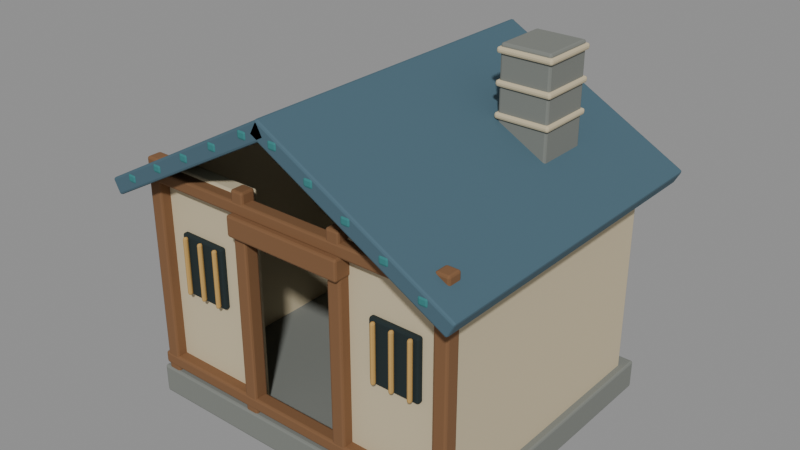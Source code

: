 # Source: village_house_sculpt.blend  (saved by Blender 5.2.44; exported with 4.5.12 LTS)
import bpy
from mathutils import Matrix  # noqa: F401  (used for matrix-valued properties, if any)

bpy.ops.wm.read_factory_settings(use_empty=True)
scene = bpy.context.scene
scene.name = 'Fort7_village_house'

# ---- materials (node trees are filled in below, after node groups)
mat_fortart2_stone_002 = bpy.data.materials.new('FortArt2_stone.002')
mat_fortart2_stone_002.diffuse_color = (0.2086, 0.2195, 0.1981, 1.0)
mat_fortart2_plaster = bpy.data.materials.new('FortArt2_plaster')
mat_fortart2_plaster.diffuse_color = (0.6172, 0.5271, 0.3515, 1.0)
mat_fortart2_wood_015 = bpy.data.materials.new('FortArt2_wood.015')
mat_fortart2_wood_015.diffuse_color = (0.2159, 0.1046, 0.04374, 1.0)
mat_fortart2_slate_002 = bpy.data.materials.new('FortArt2_slate.002')
mat_fortart2_slate_002.diffuse_color = (0.06663, 0.1329, 0.1746, 1.0)
mat_fortart2_teal_008 = bpy.data.materials.new('FortArt2_teal.008')
mat_fortart2_teal_008.diffuse_color = (0.03689, 0.2122, 0.2159, 1.0)
mat_fortart2_black_006 = bpy.data.materials.new('FortArt2_black.006')
mat_fortart2_black_006.diffuse_color = (0.009721, 0.02122, 0.02315, 1.0)
mat_fortart2_gold_014 = bpy.data.materials.new('FortArt2_gold.014')
mat_fortart2_gold_014.diffuse_color = (0.5395, 0.3278, 0.09759, 1.0)

# ---- material node trees
mat_fortart2_stone_002.use_nodes = True; mat_fortart2_stone_002.node_tree.nodes.clear()
_N = mat_fortart2_stone_002.node_tree.nodes; _L = mat_fortart2_stone_002.node_tree.links
n0 = _N.new('ShaderNodeBsdfPrincipled'); n0.name = 'Principled BSDF'; n0.location = (-200, 100)
n0.inputs[0].default_value = (0.2086, 0.2195, 0.1981, 1.0)
n0.inputs[1].default_value = 0.08
n0.inputs[2].default_value = 0.86
n0.inputs[10].default_value = 0.005
n1 = _N.new('ShaderNodeOutputMaterial'); n1.name = 'Material Output'; n1.location = (200, 100)
_L.new(n0.outputs[0], n1.inputs[0])
n1.is_active_output = True
mat_fortart2_plaster.use_nodes = True; mat_fortart2_plaster.node_tree.nodes.clear()
_N = mat_fortart2_plaster.node_tree.nodes; _L = mat_fortart2_plaster.node_tree.links
n0 = _N.new('ShaderNodeBsdfPrincipled'); n0.name = 'Principled BSDF'; n0.location = (-200, 100)
n0.inputs[0].default_value = (0.6172, 0.5271, 0.3515, 1.0)
n0.inputs[1].default_value = 0.08
n0.inputs[2].default_value = 0.86
n0.inputs[10].default_value = 0.005
n1 = _N.new('ShaderNodeOutputMaterial'); n1.name = 'Material Output'; n1.location = (200, 100)
_L.new(n0.outputs[0], n1.inputs[0])
n1.is_active_output = True
mat_fortart2_wood_015.use_nodes = True; mat_fortart2_wood_015.node_tree.nodes.clear()
_N = mat_fortart2_wood_015.node_tree.nodes; _L = mat_fortart2_wood_015.node_tree.links
n0 = _N.new('ShaderNodeBsdfPrincipled'); n0.name = 'Principled BSDF'; n0.location = (-200, 100)
n0.inputs[0].default_value = (0.2159, 0.1046, 0.04374, 1.0)
n0.inputs[1].default_value = 0.08
n0.inputs[2].default_value = 0.86
n0.inputs[10].default_value = 0.005
n1 = _N.new('ShaderNodeOutputMaterial'); n1.name = 'Material Output'; n1.location = (200, 100)
_L.new(n0.outputs[0], n1.inputs[0])
n1.is_active_output = True
mat_fortart2_slate_002.use_nodes = True; mat_fortart2_slate_002.node_tree.nodes.clear()
_N = mat_fortart2_slate_002.node_tree.nodes; _L = mat_fortart2_slate_002.node_tree.links
n0 = _N.new('ShaderNodeBsdfPrincipled'); n0.name = 'Principled BSDF'; n0.location = (-200, 100)
n0.inputs[0].default_value = (0.06663, 0.1329, 0.1746, 1.0)
n0.inputs[1].default_value = 0.08
n0.inputs[2].default_value = 0.86
n0.inputs[10].default_value = 0.005
n1 = _N.new('ShaderNodeOutputMaterial'); n1.name = 'Material Output'; n1.location = (200, 100)
_L.new(n0.outputs[0], n1.inputs[0])
n1.is_active_output = True
mat_fortart2_teal_008.use_nodes = True; mat_fortart2_teal_008.node_tree.nodes.clear()
_N = mat_fortart2_teal_008.node_tree.nodes; _L = mat_fortart2_teal_008.node_tree.links
n0 = _N.new('ShaderNodeBsdfPrincipled'); n0.name = 'Principled BSDF'; n0.location = (-200, 100)
n0.inputs[0].default_value = (0.03689, 0.2122, 0.2159, 1.0)
n0.inputs[1].default_value = 0.08
n0.inputs[2].default_value = 0.86
n0.inputs[10].default_value = 0.005
n1 = _N.new('ShaderNodeOutputMaterial'); n1.name = 'Material Output'; n1.location = (200, 100)
_L.new(n0.outputs[0], n1.inputs[0])
n1.is_active_output = True
mat_fortart2_black_006.use_nodes = True; mat_fortart2_black_006.node_tree.nodes.clear()
_N = mat_fortart2_black_006.node_tree.nodes; _L = mat_fortart2_black_006.node_tree.links
n0 = _N.new('ShaderNodeBsdfPrincipled'); n0.name = 'Principled BSDF'; n0.location = (-200, 100)
n0.inputs[0].default_value = (0.009721, 0.02122, 0.02315, 1.0)
n0.inputs[1].default_value = 0.08
n0.inputs[2].default_value = 0.86
n0.inputs[10].default_value = 0.005
n1 = _N.new('ShaderNodeOutputMaterial'); n1.name = 'Material Output'; n1.location = (200, 100)
_L.new(n0.outputs[0], n1.inputs[0])
n1.is_active_output = True
mat_fortart2_gold_014.use_nodes = True; mat_fortart2_gold_014.node_tree.nodes.clear()
_N = mat_fortart2_gold_014.node_tree.nodes; _L = mat_fortart2_gold_014.node_tree.links
n0 = _N.new('ShaderNodeBsdfPrincipled'); n0.name = 'Principled BSDF'; n0.location = (-200, 100)
n0.inputs[0].default_value = (0.5395, 0.3278, 0.09759, 1.0)
n0.inputs[1].default_value = 0.08
n0.inputs[2].default_value = 0.86
n0.inputs[10].default_value = 0.005
n1 = _N.new('ShaderNodeOutputMaterial'); n1.name = 'Material Output'; n1.location = (200, 100)
_L.new(n0.outputs[0], n1.inputs[0])
n1.is_active_output = True

# ---- meshes
me_cube_2388 = bpy.data.meshes.new('Cube.2388')
me_cube_2388.from_pydata([(-2.1, -1.8, -0.18), (-2.1, -1.8, 0.18), (-2.1, 1.8, -0.18), (-2.1, 1.8, 0.18), (2.1, -1.8, -0.18), (2.1, -1.8, 0.18), (2.1, 1.8, -0.18), (2.1, 1.8, 0.18)], [], [(0, 1, 3, 2), (2, 3, 7, 6), (6, 7, 5, 4), (4, 5, 1, 0), (2, 6, 4, 0), (7, 3, 1, 5)])
_uv = me_cube_2388.uv_layers.new(name='UVMap')
_uv.uv.foreach_set('vector', [0.375, 0.0, 0.625, 0.0, 0.625, 0.25, 0.375, 0.25, 0.375, 0.25, 0.625, 0.25, 0.625, 0.5, 0.375, 0.5, 0.375, 0.5, 0.625, 0.5, 0.625, 0.75, 0.375, 0.75, 0.375, 0.75, 0.625, 0.75, 0.625, 1.0, 0.375, 1.0, 0.125, 0.5, 0.375, 0.5, 0.375, 0.75, 0.125, 0.75, 0.625, 0.5, 0.875, 0.5, 0.875, 0.75, 0.625, 0.75])
me_cube_2388.materials.append(mat_fortart2_stone_002)
me_cube_2388.update()
me_cube_2389 = bpy.data.meshes.new('Cube.2389')
me_cube_2389.from_pydata([(-0.11, -1.625, -1.4), (-0.11, -1.625, 1.4), (-0.11, 1.625, -1.4), (-0.11, 1.625, 1.4), (0.11, -1.625, -1.4), (0.11, -1.625, 1.4), (0.11, 1.625, -1.4), (0.11, 1.625, 1.4)], [], [(0, 1, 3, 2), (2, 3, 7, 6), (6, 7, 5, 4), (4, 5, 1, 0), (2, 6, 4, 0), (7, 3, 1, 5)])
_uv = me_cube_2389.uv_layers.new(name='UVMap')
_uv.uv.foreach_set('vector', [0.375, 0.0, 0.625, 0.0, 0.625, 0.25, 0.375, 0.25, 0.375, 0.25, 0.625, 0.25, 0.625, 0.5, 0.375, 0.5, 0.375, 0.5, 0.625, 0.5, 0.625, 0.75, 0.375, 0.75, 0.375, 0.75, 0.625, 0.75, 0.625, 1.0, 0.375, 1.0, 0.125, 0.5, 0.375, 0.5, 0.375, 0.75, 0.125, 0.75, 0.625, 0.5, 0.875, 0.5, 0.875, 0.75, 0.625, 0.75])
me_cube_2389.materials.append(mat_fortart2_plaster)
me_cube_2389.update()
me_cube_2390 = bpy.data.meshes.new('Cube.2390')
me_cube_2390.from_pydata([(-0.11, -1.625, -1.4), (-0.11, -1.625, 1.4), (-0.11, 1.625, -1.4), (-0.11, 1.625, 1.4), (0.11, -1.625, -1.4), (0.11, -1.625, 1.4), (0.11, 1.625, -1.4), (0.11, 1.625, 1.4)], [], [(0, 1, 3, 2), (2, 3, 7, 6), (6, 7, 5, 4), (4, 5, 1, 0), (2, 6, 4, 0), (7, 3, 1, 5)])
_uv = me_cube_2390.uv_layers.new(name='UVMap')
_uv.uv.foreach_set('vector', [0.375, 0.0, 0.625, 0.0, 0.625, 0.25, 0.375, 0.25, 0.375, 0.25, 0.625, 0.25, 0.625, 0.5, 0.375, 0.5, 0.375, 0.5, 0.625, 0.5, 0.625, 0.75, 0.375, 0.75, 0.375, 0.75, 0.625, 0.75, 0.625, 1.0, 0.375, 1.0, 0.125, 0.5, 0.375, 0.5, 0.375, 0.75, 0.125, 0.75, 0.625, 0.5, 0.875, 0.5, 0.875, 0.75, 0.625, 0.75])
me_cube_2390.materials.append(mat_fortart2_plaster)
me_cube_2390.update()
me_cube_2391 = bpy.data.meshes.new('Cube.2391')
me_cube_2391.from_pydata([(-1.95, -0.1, -1.4), (-1.95, -0.1, 1.4), (-1.95, 0.1, -1.4), (-1.95, 0.1, 1.4), (1.95, -0.1, -1.4), (1.95, -0.1, 1.4), (1.95, 0.1, -1.4), (1.95, 0.1, 1.4)], [], [(0, 1, 3, 2), (2, 3, 7, 6), (6, 7, 5, 4), (4, 5, 1, 0), (2, 6, 4, 0), (7, 3, 1, 5)])
_uv = me_cube_2391.uv_layers.new(name='UVMap')
_uv.uv.foreach_set('vector', [0.375, 0.0, 0.625, 0.0, 0.625, 0.25, 0.375, 0.25, 0.375, 0.25, 0.625, 0.25, 0.625, 0.5, 0.375, 0.5, 0.375, 0.5, 0.625, 0.5, 0.625, 0.75, 0.375, 0.75, 0.375, 0.75, 0.625, 0.75, 0.625, 1.0, 0.375, 1.0, 0.125, 0.5, 0.375, 0.5, 0.375, 0.75, 0.125, 0.75, 0.625, 0.5, 0.875, 0.5, 0.875, 0.75, 0.625, 0.75])
me_cube_2391.materials.append(mat_fortart2_plaster)
me_cube_2391.update()
me_cube_2392 = bpy.data.meshes.new('Cube.2392')
me_cube_2392.from_pydata([(-0.625, -0.1, -1.4), (-0.625, -0.1, 1.4), (-0.625, 0.1, -1.4), (-0.625, 0.1, 1.4), (0.625, -0.1, -1.4), (0.625, -0.1, 1.4), (0.625, 0.1, -1.4), (0.625, 0.1, 1.4)], [], [(0, 1, 3, 2), (2, 3, 7, 6), (6, 7, 5, 4), (4, 5, 1, 0), (2, 6, 4, 0), (7, 3, 1, 5)])
_uv = me_cube_2392.uv_layers.new(name='UVMap')
_uv.uv.foreach_set('vector', [0.375, 0.0, 0.625, 0.0, 0.625, 0.25, 0.375, 0.25, 0.375, 0.25, 0.625, 0.25, 0.625, 0.5, 0.375, 0.5, 0.375, 0.5, 0.625, 0.5, 0.625, 0.75, 0.375, 0.75, 0.375, 0.75, 0.625, 0.75, 0.625, 1.0, 0.375, 1.0, 0.125, 0.5, 0.375, 0.5, 0.375, 0.75, 0.125, 0.75, 0.625, 0.5, 0.875, 0.5, 0.875, 0.75, 0.625, 0.75])
me_cube_2392.materials.append(mat_fortart2_plaster)
me_cube_2392.update()
me_cube_2393 = bpy.data.meshes.new('Cube.2393')
me_cube_2393.from_pydata([(-0.625, -0.1, -1.4), (-0.625, -0.1, 1.4), (-0.625, 0.1, -1.4), (-0.625, 0.1, 1.4), (0.625, -0.1, -1.4), (0.625, -0.1, 1.4), (0.625, 0.1, -1.4), (0.625, 0.1, 1.4)], [], [(0, 1, 3, 2), (2, 3, 7, 6), (6, 7, 5, 4), (4, 5, 1, 0), (2, 6, 4, 0), (7, 3, 1, 5)])
_uv = me_cube_2393.uv_layers.new(name='UVMap')
_uv.uv.foreach_set('vector', [0.375, 0.0, 0.625, 0.0, 0.625, 0.25, 0.375, 0.25, 0.375, 0.25, 0.625, 0.25, 0.625, 0.5, 0.375, 0.5, 0.375, 0.5, 0.625, 0.5, 0.625, 0.75, 0.375, 0.75, 0.375, 0.75, 0.625, 0.75, 0.625, 1.0, 0.375, 1.0, 0.125, 0.5, 0.375, 0.5, 0.375, 0.75, 0.125, 0.75, 0.625, 0.5, 0.875, 0.5, 0.875, 0.75, 0.625, 0.75])
me_cube_2393.materials.append(mat_fortart2_plaster)
me_cube_2393.update()
me_cube_2394 = bpy.data.meshes.new('Cube.2394')
me_cube_2394.from_pydata([(-0.085, -0.09, -1.45), (-0.085, -0.09, 1.45), (-0.085, 0.09, -1.45), (-0.085, 0.09, 1.45), (0.085, -0.09, -1.45), (0.085, -0.09, 1.45), (0.085, 0.09, -1.45), (0.085, 0.09, 1.45)], [], [(0, 1, 3, 2), (2, 3, 7, 6), (6, 7, 5, 4), (4, 5, 1, 0), (2, 6, 4, 0), (7, 3, 1, 5)])
_uv = me_cube_2394.uv_layers.new(name='UVMap')
_uv.uv.foreach_set('vector', [0.375, 0.0, 0.625, 0.0, 0.625, 0.25, 0.375, 0.25, 0.375, 0.25, 0.625, 0.25, 0.625, 0.5, 0.375, 0.5, 0.375, 0.5, 0.625, 0.5, 0.625, 0.75, 0.375, 0.75, 0.375, 0.75, 0.625, 0.75, 0.625, 1.0, 0.375, 1.0, 0.125, 0.5, 0.375, 0.5, 0.375, 0.75, 0.125, 0.75, 0.625, 0.5, 0.875, 0.5, 0.875, 0.75, 0.625, 0.75])
me_cube_2394.materials.append(mat_fortart2_wood_015)
me_cube_2394.update()
me_cube_2395 = bpy.data.meshes.new('Cube.2395')
me_cube_2395.from_pydata([(-0.085, -0.09, -1.45), (-0.085, -0.09, 1.45), (-0.085, 0.09, -1.45), (-0.085, 0.09, 1.45), (0.085, -0.09, -1.45), (0.085, -0.09, 1.45), (0.085, 0.09, -1.45), (0.085, 0.09, 1.45)], [], [(0, 1, 3, 2), (2, 3, 7, 6), (6, 7, 5, 4), (4, 5, 1, 0), (2, 6, 4, 0), (7, 3, 1, 5)])
_uv = me_cube_2395.uv_layers.new(name='UVMap')
_uv.uv.foreach_set('vector', [0.375, 0.0, 0.625, 0.0, 0.625, 0.25, 0.375, 0.25, 0.375, 0.25, 0.625, 0.25, 0.625, 0.5, 0.375, 0.5, 0.375, 0.5, 0.625, 0.5, 0.625, 0.75, 0.375, 0.75, 0.375, 0.75, 0.625, 0.75, 0.625, 1.0, 0.375, 1.0, 0.125, 0.5, 0.375, 0.5, 0.375, 0.75, 0.125, 0.75, 0.625, 0.5, 0.875, 0.5, 0.875, 0.75, 0.625, 0.75])
me_cube_2395.materials.append(mat_fortart2_wood_015)
me_cube_2395.update()
me_cube_2396 = bpy.data.meshes.new('Cube.2396')
me_cube_2396.from_pydata([(-0.085, -0.09, -1.45), (-0.085, -0.09, 1.45), (-0.085, 0.09, -1.45), (-0.085, 0.09, 1.45), (0.085, -0.09, -1.45), (0.085, -0.09, 1.45), (0.085, 0.09, -1.45), (0.085, 0.09, 1.45)], [], [(0, 1, 3, 2), (2, 3, 7, 6), (6, 7, 5, 4), (4, 5, 1, 0), (2, 6, 4, 0), (7, 3, 1, 5)])
_uv = me_cube_2396.uv_layers.new(name='UVMap')
_uv.uv.foreach_set('vector', [0.375, 0.0, 0.625, 0.0, 0.625, 0.25, 0.375, 0.25, 0.375, 0.25, 0.625, 0.25, 0.625, 0.5, 0.375, 0.5, 0.375, 0.5, 0.625, 0.5, 0.625, 0.75, 0.375, 0.75, 0.375, 0.75, 0.625, 0.75, 0.625, 1.0, 0.375, 1.0, 0.125, 0.5, 0.375, 0.5, 0.375, 0.75, 0.125, 0.75, 0.625, 0.5, 0.875, 0.5, 0.875, 0.75, 0.625, 0.75])
me_cube_2396.materials.append(mat_fortart2_wood_015)
me_cube_2396.update()
me_cube_2397 = bpy.data.meshes.new('Cube.2397')
me_cube_2397.from_pydata([(-0.085, -0.09, -1.45), (-0.085, -0.09, 1.45), (-0.085, 0.09, -1.45), (-0.085, 0.09, 1.45), (0.085, -0.09, -1.45), (0.085, -0.09, 1.45), (0.085, 0.09, -1.45), (0.085, 0.09, 1.45)], [], [(0, 1, 3, 2), (2, 3, 7, 6), (6, 7, 5, 4), (4, 5, 1, 0), (2, 6, 4, 0), (7, 3, 1, 5)])
_uv = me_cube_2397.uv_layers.new(name='UVMap')
_uv.uv.foreach_set('vector', [0.375, 0.0, 0.625, 0.0, 0.625, 0.25, 0.375, 0.25, 0.375, 0.25, 0.625, 0.25, 0.625, 0.5, 0.375, 0.5, 0.375, 0.5, 0.625, 0.5, 0.625, 0.75, 0.375, 0.75, 0.375, 0.75, 0.625, 0.75, 0.625, 1.0, 0.375, 1.0, 0.125, 0.5, 0.375, 0.5, 0.375, 0.75, 0.125, 0.75, 0.625, 0.5, 0.875, 0.5, 0.875, 0.75, 0.625, 0.75])
me_cube_2397.materials.append(mat_fortart2_wood_015)
me_cube_2397.update()
me_cube_2398 = bpy.data.meshes.new('Cube.2398')
me_cube_2398.from_pydata([(-2.075, -0.085, -0.075), (-2.075, -0.085, 0.075), (-2.075, 0.085, -0.075), (-2.075, 0.085, 0.075), (2.075, -0.085, -0.075), (2.075, -0.085, 0.075), (2.075, 0.085, -0.075), (2.075, 0.085, 0.075)], [], [(0, 1, 3, 2), (2, 3, 7, 6), (6, 7, 5, 4), (4, 5, 1, 0), (2, 6, 4, 0), (7, 3, 1, 5)])
_uv = me_cube_2398.uv_layers.new(name='UVMap')
_uv.uv.foreach_set('vector', [0.375, 0.0, 0.625, 0.0, 0.625, 0.25, 0.375, 0.25, 0.375, 0.25, 0.625, 0.25, 0.625, 0.5, 0.375, 0.5, 0.375, 0.5, 0.625, 0.5, 0.625, 0.75, 0.375, 0.75, 0.375, 0.75, 0.625, 0.75, 0.625, 1.0, 0.375, 1.0, 0.125, 0.5, 0.375, 0.5, 0.375, 0.75, 0.125, 0.75, 0.625, 0.5, 0.875, 0.5, 0.875, 0.75, 0.625, 0.75])
me_cube_2398.materials.append(mat_fortart2_wood_015)
me_cube_2398.update()
me_cube_2399 = bpy.data.meshes.new('Cube.2399')
me_cube_2399.from_pydata([(-2.075, -0.085, -0.075), (-2.075, -0.085, 0.075), (-2.075, 0.085, -0.075), (-2.075, 0.085, 0.075), (2.075, -0.085, -0.075), (2.075, -0.085, 0.075), (2.075, 0.085, -0.075), (2.075, 0.085, 0.075)], [], [(0, 1, 3, 2), (2, 3, 7, 6), (6, 7, 5, 4), (4, 5, 1, 0), (2, 6, 4, 0), (7, 3, 1, 5)])
_uv = me_cube_2399.uv_layers.new(name='UVMap')
_uv.uv.foreach_set('vector', [0.375, 0.0, 0.625, 0.0, 0.625, 0.25, 0.375, 0.25, 0.375, 0.25, 0.625, 0.25, 0.625, 0.5, 0.375, 0.5, 0.375, 0.5, 0.625, 0.5, 0.625, 0.75, 0.375, 0.75, 0.375, 0.75, 0.625, 0.75, 0.625, 1.0, 0.375, 1.0, 0.125, 0.5, 0.375, 0.5, 0.375, 0.75, 0.125, 0.75, 0.625, 0.5, 0.875, 0.5, 0.875, 0.75, 0.625, 0.75])
me_cube_2399.materials.append(mat_fortart2_wood_015)
me_cube_2399.update()
me_cube_2400 = bpy.data.meshes.new('Cube.2400')
me_cube_2400.from_pydata([(-1.325, -2.05, -0.1), (-1.325, -2.05, 0.1), (-1.325, 2.05, -0.1), (-1.325, 2.05, 0.1), (1.325, -2.05, -0.1), (1.325, -2.05, 0.1), (1.325, 2.05, -0.1), (1.325, 2.05, 0.1)], [], [(0, 1, 3, 2), (2, 3, 7, 6), (6, 7, 5, 4), (4, 5, 1, 0), (2, 6, 4, 0), (7, 3, 1, 5)])
_uv = me_cube_2400.uv_layers.new(name='UVMap')
_uv.uv.foreach_set('vector', [0.375, 0.0, 0.625, 0.0, 0.625, 0.25, 0.375, 0.25, 0.375, 0.25, 0.625, 0.25, 0.625, 0.5, 0.375, 0.5, 0.375, 0.5, 0.625, 0.5, 0.625, 0.75, 0.375, 0.75, 0.375, 0.75, 0.625, 0.75, 0.625, 1.0, 0.375, 1.0, 0.125, 0.5, 0.375, 0.5, 0.375, 0.75, 0.125, 0.75, 0.625, 0.5, 0.875, 0.5, 0.875, 0.75, 0.625, 0.75])
me_cube_2400.materials.append(mat_fortart2_slate_002)
me_cube_2400.update()
me_cube_2401 = bpy.data.meshes.new('Cube.2401')
me_cube_2401.from_pydata([(-0.06, -2.06, -0.05), (-0.06, -2.06, 0.05), (-0.06, 2.06, -0.05), (-0.06, 2.06, 0.05), (0.06, -2.06, -0.05), (0.06, -2.06, 0.05), (0.06, 2.06, -0.05), (0.06, 2.06, 0.05)], [], [(0, 1, 3, 2), (2, 3, 7, 6), (6, 7, 5, 4), (4, 5, 1, 0), (2, 6, 4, 0), (7, 3, 1, 5)])
_uv = me_cube_2401.uv_layers.new(name='UVMap')
_uv.uv.foreach_set('vector', [0.375, 0.0, 0.625, 0.0, 0.625, 0.25, 0.375, 0.25, 0.375, 0.25, 0.625, 0.25, 0.625, 0.5, 0.375, 0.5, 0.375, 0.5, 0.625, 0.5, 0.625, 0.75, 0.375, 0.75, 0.375, 0.75, 0.625, 0.75, 0.625, 1.0, 0.375, 1.0, 0.125, 0.5, 0.375, 0.5, 0.375, 0.75, 0.125, 0.75, 0.625, 0.5, 0.875, 0.5, 0.875, 0.75, 0.625, 0.75])
me_cube_2401.materials.append(mat_fortart2_teal_008)
me_cube_2401.update()
me_cube_2402 = bpy.data.meshes.new('Cube.2402')
me_cube_2402.from_pydata([(-0.06, -2.06, -0.05), (-0.06, -2.06, 0.05), (-0.06, 2.06, -0.05), (-0.06, 2.06, 0.05), (0.06, -2.06, -0.05), (0.06, -2.06, 0.05), (0.06, 2.06, -0.05), (0.06, 2.06, 0.05)], [], [(0, 1, 3, 2), (2, 3, 7, 6), (6, 7, 5, 4), (4, 5, 1, 0), (2, 6, 4, 0), (7, 3, 1, 5)])
_uv = me_cube_2402.uv_layers.new(name='UVMap')
_uv.uv.foreach_set('vector', [0.375, 0.0, 0.625, 0.0, 0.625, 0.25, 0.375, 0.25, 0.375, 0.25, 0.625, 0.25, 0.625, 0.5, 0.375, 0.5, 0.375, 0.5, 0.625, 0.5, 0.625, 0.75, 0.375, 0.75, 0.375, 0.75, 0.625, 0.75, 0.625, 1.0, 0.375, 1.0, 0.125, 0.5, 0.375, 0.5, 0.375, 0.75, 0.125, 0.75, 0.625, 0.5, 0.875, 0.5, 0.875, 0.75, 0.625, 0.75])
me_cube_2402.materials.append(mat_fortart2_teal_008)
me_cube_2402.update()
me_cube_2403 = bpy.data.meshes.new('Cube.2403')
me_cube_2403.from_pydata([(-0.06, -2.06, -0.05), (-0.06, -2.06, 0.05), (-0.06, 2.06, -0.05), (-0.06, 2.06, 0.05), (0.06, -2.06, -0.05), (0.06, -2.06, 0.05), (0.06, 2.06, -0.05), (0.06, 2.06, 0.05)], [], [(0, 1, 3, 2), (2, 3, 7, 6), (6, 7, 5, 4), (4, 5, 1, 0), (2, 6, 4, 0), (7, 3, 1, 5)])
_uv = me_cube_2403.uv_layers.new(name='UVMap')
_uv.uv.foreach_set('vector', [0.375, 0.0, 0.625, 0.0, 0.625, 0.25, 0.375, 0.25, 0.375, 0.25, 0.625, 0.25, 0.625, 0.5, 0.375, 0.5, 0.375, 0.5, 0.625, 0.5, 0.625, 0.75, 0.375, 0.75, 0.375, 0.75, 0.625, 0.75, 0.625, 1.0, 0.375, 1.0, 0.125, 0.5, 0.375, 0.5, 0.375, 0.75, 0.125, 0.75, 0.625, 0.5, 0.875, 0.5, 0.875, 0.75, 0.625, 0.75])
me_cube_2403.materials.append(mat_fortart2_teal_008)
me_cube_2403.update()
me_cube_2404 = bpy.data.meshes.new('Cube.2404')
me_cube_2404.from_pydata([(-0.06, -2.06, -0.05), (-0.06, -2.06, 0.05), (-0.06, 2.06, -0.05), (-0.06, 2.06, 0.05), (0.06, -2.06, -0.05), (0.06, -2.06, 0.05), (0.06, 2.06, -0.05), (0.06, 2.06, 0.05)], [], [(0, 1, 3, 2), (2, 3, 7, 6), (6, 7, 5, 4), (4, 5, 1, 0), (2, 6, 4, 0), (7, 3, 1, 5)])
_uv = me_cube_2404.uv_layers.new(name='UVMap')
_uv.uv.foreach_set('vector', [0.375, 0.0, 0.625, 0.0, 0.625, 0.25, 0.375, 0.25, 0.375, 0.25, 0.625, 0.25, 0.625, 0.5, 0.375, 0.5, 0.375, 0.5, 0.625, 0.5, 0.625, 0.75, 0.375, 0.75, 0.375, 0.75, 0.625, 0.75, 0.625, 1.0, 0.375, 1.0, 0.125, 0.5, 0.375, 0.5, 0.375, 0.75, 0.125, 0.75, 0.625, 0.5, 0.875, 0.5, 0.875, 0.75, 0.625, 0.75])
me_cube_2404.materials.append(mat_fortart2_teal_008)
me_cube_2404.update()
me_cube_2405 = bpy.data.meshes.new('Cube.2405')
me_cube_2405.from_pydata([(-0.06, -2.06, -0.05), (-0.06, -2.06, 0.05), (-0.06, 2.06, -0.05), (-0.06, 2.06, 0.05), (0.06, -2.06, -0.05), (0.06, -2.06, 0.05), (0.06, 2.06, -0.05), (0.06, 2.06, 0.05)], [], [(0, 1, 3, 2), (2, 3, 7, 6), (6, 7, 5, 4), (4, 5, 1, 0), (2, 6, 4, 0), (7, 3, 1, 5)])
_uv = me_cube_2405.uv_layers.new(name='UVMap')
_uv.uv.foreach_set('vector', [0.375, 0.0, 0.625, 0.0, 0.625, 0.25, 0.375, 0.25, 0.375, 0.25, 0.625, 0.25, 0.625, 0.5, 0.375, 0.5, 0.375, 0.5, 0.625, 0.5, 0.625, 0.75, 0.375, 0.75, 0.375, 0.75, 0.625, 0.75, 0.625, 1.0, 0.375, 1.0, 0.125, 0.5, 0.375, 0.5, 0.375, 0.75, 0.125, 0.75, 0.625, 0.5, 0.875, 0.5, 0.875, 0.75, 0.625, 0.75])
me_cube_2405.materials.append(mat_fortart2_teal_008)
me_cube_2405.update()
me_cube_2406 = bpy.data.meshes.new('Cube.2406')
me_cube_2406.from_pydata([(-0.31, -0.04, -0.375), (-0.31, -0.04, 0.375), (-0.31, 0.04, -0.375), (-0.31, 0.04, 0.375), (0.31, -0.04, -0.375), (0.31, -0.04, 0.375), (0.31, 0.04, -0.375), (0.31, 0.04, 0.375)], [], [(0, 1, 3, 2), (2, 3, 7, 6), (6, 7, 5, 4), (4, 5, 1, 0), (2, 6, 4, 0), (7, 3, 1, 5)])
_uv = me_cube_2406.uv_layers.new(name='UVMap')
_uv.uv.foreach_set('vector', [0.375, 0.0, 0.625, 0.0, 0.625, 0.25, 0.375, 0.25, 0.375, 0.25, 0.625, 0.25, 0.625, 0.5, 0.375, 0.5, 0.375, 0.5, 0.625, 0.5, 0.625, 0.75, 0.375, 0.75, 0.375, 0.75, 0.625, 0.75, 0.625, 1.0, 0.375, 1.0, 0.125, 0.5, 0.375, 0.5, 0.375, 0.75, 0.125, 0.75, 0.625, 0.5, 0.875, 0.5, 0.875, 0.75, 0.625, 0.75])
me_cube_2406.materials.append(mat_fortart2_black_006)
me_cube_2406.update()
me_cube_2407 = bpy.data.meshes.new('Cube.2407')
me_cube_2407.from_pydata([(-0.025, -0.03, -0.36), (-0.025, -0.03, 0.36), (-0.025, 0.03, -0.36), (-0.025, 0.03, 0.36), (0.025, -0.03, -0.36), (0.025, -0.03, 0.36), (0.025, 0.03, -0.36), (0.025, 0.03, 0.36)], [], [(0, 1, 3, 2), (2, 3, 7, 6), (6, 7, 5, 4), (4, 5, 1, 0), (2, 6, 4, 0), (7, 3, 1, 5)])
_uv = me_cube_2407.uv_layers.new(name='UVMap')
_uv.uv.foreach_set('vector', [0.375, 0.0, 0.625, 0.0, 0.625, 0.25, 0.375, 0.25, 0.375, 0.25, 0.625, 0.25, 0.625, 0.5, 0.375, 0.5, 0.375, 0.5, 0.625, 0.5, 0.625, 0.75, 0.375, 0.75, 0.375, 0.75, 0.625, 0.75, 0.625, 1.0, 0.375, 1.0, 0.125, 0.5, 0.375, 0.5, 0.375, 0.75, 0.125, 0.75, 0.625, 0.5, 0.875, 0.5, 0.875, 0.75, 0.625, 0.75])
me_cube_2407.materials.append(mat_fortart2_gold_014)
me_cube_2407.update()
me_cube_2408 = bpy.data.meshes.new('Cube.2408')
me_cube_2408.from_pydata([(-0.025, -0.03, -0.36), (-0.025, -0.03, 0.36), (-0.025, 0.03, -0.36), (-0.025, 0.03, 0.36), (0.025, -0.03, -0.36), (0.025, -0.03, 0.36), (0.025, 0.03, -0.36), (0.025, 0.03, 0.36)], [], [(0, 1, 3, 2), (2, 3, 7, 6), (6, 7, 5, 4), (4, 5, 1, 0), (2, 6, 4, 0), (7, 3, 1, 5)])
_uv = me_cube_2408.uv_layers.new(name='UVMap')
_uv.uv.foreach_set('vector', [0.375, 0.0, 0.625, 0.0, 0.625, 0.25, 0.375, 0.25, 0.375, 0.25, 0.625, 0.25, 0.625, 0.5, 0.375, 0.5, 0.375, 0.5, 0.625, 0.5, 0.625, 0.75, 0.375, 0.75, 0.375, 0.75, 0.625, 0.75, 0.625, 1.0, 0.375, 1.0, 0.125, 0.5, 0.375, 0.5, 0.375, 0.75, 0.125, 0.75, 0.625, 0.5, 0.875, 0.5, 0.875, 0.75, 0.625, 0.75])
me_cube_2408.materials.append(mat_fortart2_gold_014)
me_cube_2408.update()
me_cube_2409 = bpy.data.meshes.new('Cube.2409')
me_cube_2409.from_pydata([(-0.025, -0.03, -0.36), (-0.025, -0.03, 0.36), (-0.025, 0.03, -0.36), (-0.025, 0.03, 0.36), (0.025, -0.03, -0.36), (0.025, -0.03, 0.36), (0.025, 0.03, -0.36), (0.025, 0.03, 0.36)], [], [(0, 1, 3, 2), (2, 3, 7, 6), (6, 7, 5, 4), (4, 5, 1, 0), (2, 6, 4, 0), (7, 3, 1, 5)])
_uv = me_cube_2409.uv_layers.new(name='UVMap')
_uv.uv.foreach_set('vector', [0.375, 0.0, 0.625, 0.0, 0.625, 0.25, 0.375, 0.25, 0.375, 0.25, 0.625, 0.25, 0.625, 0.5, 0.375, 0.5, 0.375, 0.5, 0.625, 0.5, 0.625, 0.75, 0.375, 0.75, 0.375, 0.75, 0.625, 0.75, 0.625, 1.0, 0.375, 1.0, 0.125, 0.5, 0.375, 0.5, 0.375, 0.75, 0.125, 0.75, 0.625, 0.5, 0.875, 0.5, 0.875, 0.75, 0.625, 0.75])
me_cube_2409.materials.append(mat_fortart2_gold_014)
me_cube_2409.update()
me_cube_2410 = bpy.data.meshes.new('Cube.2410')
me_cube_2410.from_pydata([(-1.325, -2.05, -0.1), (-1.325, -2.05, 0.1), (-1.325, 2.05, -0.1), (-1.325, 2.05, 0.1), (1.325, -2.05, -0.1), (1.325, -2.05, 0.1), (1.325, 2.05, -0.1), (1.325, 2.05, 0.1)], [], [(0, 1, 3, 2), (2, 3, 7, 6), (6, 7, 5, 4), (4, 5, 1, 0), (2, 6, 4, 0), (7, 3, 1, 5)])
_uv = me_cube_2410.uv_layers.new(name='UVMap')
_uv.uv.foreach_set('vector', [0.375, 0.0, 0.625, 0.0, 0.625, 0.25, 0.375, 0.25, 0.375, 0.25, 0.625, 0.25, 0.625, 0.5, 0.375, 0.5, 0.375, 0.5, 0.625, 0.5, 0.625, 0.75, 0.375, 0.75, 0.375, 0.75, 0.625, 0.75, 0.625, 1.0, 0.375, 1.0, 0.125, 0.5, 0.375, 0.5, 0.375, 0.75, 0.125, 0.75, 0.625, 0.5, 0.875, 0.5, 0.875, 0.75, 0.625, 0.75])
me_cube_2410.materials.append(mat_fortart2_slate_002)
me_cube_2410.update()
me_cube_2411 = bpy.data.meshes.new('Cube.2411')
me_cube_2411.from_pydata([(-0.06, -2.06, -0.05), (-0.06, -2.06, 0.05), (-0.06, 2.06, -0.05), (-0.06, 2.06, 0.05), (0.06, -2.06, -0.05), (0.06, -2.06, 0.05), (0.06, 2.06, -0.05), (0.06, 2.06, 0.05)], [], [(0, 1, 3, 2), (2, 3, 7, 6), (6, 7, 5, 4), (4, 5, 1, 0), (2, 6, 4, 0), (7, 3, 1, 5)])
_uv = me_cube_2411.uv_layers.new(name='UVMap')
_uv.uv.foreach_set('vector', [0.375, 0.0, 0.625, 0.0, 0.625, 0.25, 0.375, 0.25, 0.375, 0.25, 0.625, 0.25, 0.625, 0.5, 0.375, 0.5, 0.375, 0.5, 0.625, 0.5, 0.625, 0.75, 0.375, 0.75, 0.375, 0.75, 0.625, 0.75, 0.625, 1.0, 0.375, 1.0, 0.125, 0.5, 0.375, 0.5, 0.375, 0.75, 0.125, 0.75, 0.625, 0.5, 0.875, 0.5, 0.875, 0.75, 0.625, 0.75])
me_cube_2411.materials.append(mat_fortart2_teal_008)
me_cube_2411.update()
me_cube_2412 = bpy.data.meshes.new('Cube.2412')
me_cube_2412.from_pydata([(-0.06, -2.06, -0.05), (-0.06, -2.06, 0.05), (-0.06, 2.06, -0.05), (-0.06, 2.06, 0.05), (0.06, -2.06, -0.05), (0.06, -2.06, 0.05), (0.06, 2.06, -0.05), (0.06, 2.06, 0.05)], [], [(0, 1, 3, 2), (2, 3, 7, 6), (6, 7, 5, 4), (4, 5, 1, 0), (2, 6, 4, 0), (7, 3, 1, 5)])
_uv = me_cube_2412.uv_layers.new(name='UVMap')
_uv.uv.foreach_set('vector', [0.375, 0.0, 0.625, 0.0, 0.625, 0.25, 0.375, 0.25, 0.375, 0.25, 0.625, 0.25, 0.625, 0.5, 0.375, 0.5, 0.375, 0.5, 0.625, 0.5, 0.625, 0.75, 0.375, 0.75, 0.375, 0.75, 0.625, 0.75, 0.625, 1.0, 0.375, 1.0, 0.125, 0.5, 0.375, 0.5, 0.375, 0.75, 0.125, 0.75, 0.625, 0.5, 0.875, 0.5, 0.875, 0.75, 0.625, 0.75])
me_cube_2412.materials.append(mat_fortart2_teal_008)
me_cube_2412.update()
me_cube_2413 = bpy.data.meshes.new('Cube.2413')
me_cube_2413.from_pydata([(-0.06, -2.06, -0.05), (-0.06, -2.06, 0.05), (-0.06, 2.06, -0.05), (-0.06, 2.06, 0.05), (0.06, -2.06, -0.05), (0.06, -2.06, 0.05), (0.06, 2.06, -0.05), (0.06, 2.06, 0.05)], [], [(0, 1, 3, 2), (2, 3, 7, 6), (6, 7, 5, 4), (4, 5, 1, 0), (2, 6, 4, 0), (7, 3, 1, 5)])
_uv = me_cube_2413.uv_layers.new(name='UVMap')
_uv.uv.foreach_set('vector', [0.375, 0.0, 0.625, 0.0, 0.625, 0.25, 0.375, 0.25, 0.375, 0.25, 0.625, 0.25, 0.625, 0.5, 0.375, 0.5, 0.375, 0.5, 0.625, 0.5, 0.625, 0.75, 0.375, 0.75, 0.375, 0.75, 0.625, 0.75, 0.625, 1.0, 0.375, 1.0, 0.125, 0.5, 0.375, 0.5, 0.375, 0.75, 0.125, 0.75, 0.625, 0.5, 0.875, 0.5, 0.875, 0.75, 0.625, 0.75])
me_cube_2413.materials.append(mat_fortart2_teal_008)
me_cube_2413.update()
me_cube_2414 = bpy.data.meshes.new('Cube.2414')
me_cube_2414.from_pydata([(-0.06, -2.06, -0.05), (-0.06, -2.06, 0.05), (-0.06, 2.06, -0.05), (-0.06, 2.06, 0.05), (0.06, -2.06, -0.05), (0.06, -2.06, 0.05), (0.06, 2.06, -0.05), (0.06, 2.06, 0.05)], [], [(0, 1, 3, 2), (2, 3, 7, 6), (6, 7, 5, 4), (4, 5, 1, 0), (2, 6, 4, 0), (7, 3, 1, 5)])
_uv = me_cube_2414.uv_layers.new(name='UVMap')
_uv.uv.foreach_set('vector', [0.375, 0.0, 0.625, 0.0, 0.625, 0.25, 0.375, 0.25, 0.375, 0.25, 0.625, 0.25, 0.625, 0.5, 0.375, 0.5, 0.375, 0.5, 0.625, 0.5, 0.625, 0.75, 0.375, 0.75, 0.375, 0.75, 0.625, 0.75, 0.625, 1.0, 0.375, 1.0, 0.125, 0.5, 0.375, 0.5, 0.375, 0.75, 0.125, 0.75, 0.625, 0.5, 0.875, 0.5, 0.875, 0.75, 0.625, 0.75])
me_cube_2414.materials.append(mat_fortart2_teal_008)
me_cube_2414.update()
me_cube_2415 = bpy.data.meshes.new('Cube.2415')
me_cube_2415.from_pydata([(-0.06, -2.06, -0.05), (-0.06, -2.06, 0.05), (-0.06, 2.06, -0.05), (-0.06, 2.06, 0.05), (0.06, -2.06, -0.05), (0.06, -2.06, 0.05), (0.06, 2.06, -0.05), (0.06, 2.06, 0.05)], [], [(0, 1, 3, 2), (2, 3, 7, 6), (6, 7, 5, 4), (4, 5, 1, 0), (2, 6, 4, 0), (7, 3, 1, 5)])
_uv = me_cube_2415.uv_layers.new(name='UVMap')
_uv.uv.foreach_set('vector', [0.375, 0.0, 0.625, 0.0, 0.625, 0.25, 0.375, 0.25, 0.375, 0.25, 0.625, 0.25, 0.625, 0.5, 0.375, 0.5, 0.375, 0.5, 0.625, 0.5, 0.625, 0.75, 0.375, 0.75, 0.375, 0.75, 0.625, 0.75, 0.625, 1.0, 0.375, 1.0, 0.125, 0.5, 0.375, 0.5, 0.375, 0.75, 0.125, 0.75, 0.625, 0.5, 0.875, 0.5, 0.875, 0.75, 0.625, 0.75])
me_cube_2415.materials.append(mat_fortart2_teal_008)
me_cube_2415.update()
me_cube_2416 = bpy.data.meshes.new('Cube.2416')
me_cube_2416.from_pydata([(-0.31, -0.04, -0.375), (-0.31, -0.04, 0.375), (-0.31, 0.04, -0.375), (-0.31, 0.04, 0.375), (0.31, -0.04, -0.375), (0.31, -0.04, 0.375), (0.31, 0.04, -0.375), (0.31, 0.04, 0.375)], [], [(0, 1, 3, 2), (2, 3, 7, 6), (6, 7, 5, 4), (4, 5, 1, 0), (2, 6, 4, 0), (7, 3, 1, 5)])
_uv = me_cube_2416.uv_layers.new(name='UVMap')
_uv.uv.foreach_set('vector', [0.375, 0.0, 0.625, 0.0, 0.625, 0.25, 0.375, 0.25, 0.375, 0.25, 0.625, 0.25, 0.625, 0.5, 0.375, 0.5, 0.375, 0.5, 0.625, 0.5, 0.625, 0.75, 0.375, 0.75, 0.375, 0.75, 0.625, 0.75, 0.625, 1.0, 0.375, 1.0, 0.125, 0.5, 0.375, 0.5, 0.375, 0.75, 0.125, 0.75, 0.625, 0.5, 0.875, 0.5, 0.875, 0.75, 0.625, 0.75])
me_cube_2416.materials.append(mat_fortart2_black_006)
me_cube_2416.update()
me_cube_2417 = bpy.data.meshes.new('Cube.2417')
me_cube_2417.from_pydata([(-0.025, -0.03, -0.36), (-0.025, -0.03, 0.36), (-0.025, 0.03, -0.36), (-0.025, 0.03, 0.36), (0.025, -0.03, -0.36), (0.025, -0.03, 0.36), (0.025, 0.03, -0.36), (0.025, 0.03, 0.36)], [], [(0, 1, 3, 2), (2, 3, 7, 6), (6, 7, 5, 4), (4, 5, 1, 0), (2, 6, 4, 0), (7, 3, 1, 5)])
_uv = me_cube_2417.uv_layers.new(name='UVMap')
_uv.uv.foreach_set('vector', [0.375, 0.0, 0.625, 0.0, 0.625, 0.25, 0.375, 0.25, 0.375, 0.25, 0.625, 0.25, 0.625, 0.5, 0.375, 0.5, 0.375, 0.5, 0.625, 0.5, 0.625, 0.75, 0.375, 0.75, 0.375, 0.75, 0.625, 0.75, 0.625, 1.0, 0.375, 1.0, 0.125, 0.5, 0.375, 0.5, 0.375, 0.75, 0.125, 0.75, 0.625, 0.5, 0.875, 0.5, 0.875, 0.75, 0.625, 0.75])
me_cube_2417.materials.append(mat_fortart2_gold_014)
me_cube_2417.update()
me_cube_2418 = bpy.data.meshes.new('Cube.2418')
me_cube_2418.from_pydata([(-0.025, -0.03, -0.36), (-0.025, -0.03, 0.36), (-0.025, 0.03, -0.36), (-0.025, 0.03, 0.36), (0.025, -0.03, -0.36), (0.025, -0.03, 0.36), (0.025, 0.03, -0.36), (0.025, 0.03, 0.36)], [], [(0, 1, 3, 2), (2, 3, 7, 6), (6, 7, 5, 4), (4, 5, 1, 0), (2, 6, 4, 0), (7, 3, 1, 5)])
_uv = me_cube_2418.uv_layers.new(name='UVMap')
_uv.uv.foreach_set('vector', [0.375, 0.0, 0.625, 0.0, 0.625, 0.25, 0.375, 0.25, 0.375, 0.25, 0.625, 0.25, 0.625, 0.5, 0.375, 0.5, 0.375, 0.5, 0.625, 0.5, 0.625, 0.75, 0.375, 0.75, 0.375, 0.75, 0.625, 0.75, 0.625, 1.0, 0.375, 1.0, 0.125, 0.5, 0.375, 0.5, 0.375, 0.75, 0.125, 0.75, 0.625, 0.5, 0.875, 0.5, 0.875, 0.75, 0.625, 0.75])
me_cube_2418.materials.append(mat_fortart2_gold_014)
me_cube_2418.update()
me_cube_2419 = bpy.data.meshes.new('Cube.2419')
me_cube_2419.from_pydata([(-0.025, -0.03, -0.36), (-0.025, -0.03, 0.36), (-0.025, 0.03, -0.36), (-0.025, 0.03, 0.36), (0.025, -0.03, -0.36), (0.025, -0.03, 0.36), (0.025, 0.03, -0.36), (0.025, 0.03, 0.36)], [], [(0, 1, 3, 2), (2, 3, 7, 6), (6, 7, 5, 4), (4, 5, 1, 0), (2, 6, 4, 0), (7, 3, 1, 5)])
_uv = me_cube_2419.uv_layers.new(name='UVMap')
_uv.uv.foreach_set('vector', [0.375, 0.0, 0.625, 0.0, 0.625, 0.25, 0.375, 0.25, 0.375, 0.25, 0.625, 0.25, 0.625, 0.5, 0.375, 0.5, 0.375, 0.5, 0.625, 0.5, 0.625, 0.75, 0.375, 0.75, 0.375, 0.75, 0.625, 0.75, 0.625, 1.0, 0.375, 1.0, 0.125, 0.5, 0.375, 0.5, 0.375, 0.75, 0.125, 0.75, 0.625, 0.5, 0.875, 0.5, 0.875, 0.75, 0.625, 0.75])
me_cube_2419.materials.append(mat_fortart2_gold_014)
me_cube_2419.update()
me_cube_2420 = bpy.data.meshes.new('Cube.2420')
me_cube_2420.from_pydata([(-0.3, -0.325, -0.625), (-0.3, -0.325, 0.625), (-0.3, 0.325, -0.625), (-0.3, 0.325, 0.625), (0.3, -0.325, -0.625), (0.3, -0.325, 0.625), (0.3, 0.325, -0.625), (0.3, 0.325, 0.625)], [], [(0, 1, 3, 2), (2, 3, 7, 6), (6, 7, 5, 4), (4, 5, 1, 0), (2, 6, 4, 0), (7, 3, 1, 5)])
_uv = me_cube_2420.uv_layers.new(name='UVMap')
_uv.uv.foreach_set('vector', [0.375, 0.0, 0.625, 0.0, 0.625, 0.25, 0.375, 0.25, 0.375, 0.25, 0.625, 0.25, 0.625, 0.5, 0.375, 0.5, 0.375, 0.5, 0.625, 0.5, 0.625, 0.75, 0.375, 0.75, 0.375, 0.75, 0.625, 0.75, 0.625, 1.0, 0.375, 1.0, 0.125, 0.5, 0.375, 0.5, 0.375, 0.75, 0.125, 0.75, 0.625, 0.5, 0.875, 0.5, 0.875, 0.75, 0.625, 0.75])
me_cube_2420.materials.append(mat_fortart2_stone_002)
me_cube_2420.update()
me_cube_2421 = bpy.data.meshes.new('Cube.2421')
me_cube_2421.from_pydata([(-0.33, -0.355, -0.035), (-0.33, -0.355, 0.035), (-0.33, 0.355, -0.035), (-0.33, 0.355, 0.035), (0.33, -0.355, -0.035), (0.33, -0.355, 0.035), (0.33, 0.355, -0.035), (0.33, 0.355, 0.035)], [], [(0, 1, 3, 2), (2, 3, 7, 6), (6, 7, 5, 4), (4, 5, 1, 0), (2, 6, 4, 0), (7, 3, 1, 5)])
_uv = me_cube_2421.uv_layers.new(name='UVMap')
_uv.uv.foreach_set('vector', [0.375, 0.0, 0.625, 0.0, 0.625, 0.25, 0.375, 0.25, 0.375, 0.25, 0.625, 0.25, 0.625, 0.5, 0.375, 0.5, 0.375, 0.5, 0.625, 0.5, 0.625, 0.75, 0.375, 0.75, 0.375, 0.75, 0.625, 0.75, 0.625, 1.0, 0.375, 1.0, 0.125, 0.5, 0.375, 0.5, 0.375, 0.75, 0.125, 0.75, 0.625, 0.5, 0.875, 0.5, 0.875, 0.75, 0.625, 0.75])
me_cube_2421.materials.append(mat_fortart2_plaster)
me_cube_2421.update()
me_cube_2422 = bpy.data.meshes.new('Cube.2422')
me_cube_2422.from_pydata([(-0.33, -0.355, -0.035), (-0.33, -0.355, 0.035), (-0.33, 0.355, -0.035), (-0.33, 0.355, 0.035), (0.33, -0.355, -0.035), (0.33, -0.355, 0.035), (0.33, 0.355, -0.035), (0.33, 0.355, 0.035)], [], [(0, 1, 3, 2), (2, 3, 7, 6), (6, 7, 5, 4), (4, 5, 1, 0), (2, 6, 4, 0), (7, 3, 1, 5)])
_uv = me_cube_2422.uv_layers.new(name='UVMap')
_uv.uv.foreach_set('vector', [0.375, 0.0, 0.625, 0.0, 0.625, 0.25, 0.375, 0.25, 0.375, 0.25, 0.625, 0.25, 0.625, 0.5, 0.375, 0.5, 0.375, 0.5, 0.625, 0.5, 0.625, 0.75, 0.375, 0.75, 0.375, 0.75, 0.625, 0.75, 0.625, 1.0, 0.375, 1.0, 0.125, 0.5, 0.375, 0.5, 0.375, 0.75, 0.125, 0.75, 0.625, 0.5, 0.875, 0.5, 0.875, 0.75, 0.625, 0.75])
me_cube_2422.materials.append(mat_fortart2_plaster)
me_cube_2422.update()
me_cube_2423 = bpy.data.meshes.new('Cube.2423')
me_cube_2423.from_pydata([(-0.33, -0.355, -0.035), (-0.33, -0.355, 0.035), (-0.33, 0.355, -0.035), (-0.33, 0.355, 0.035), (0.33, -0.355, -0.035), (0.33, -0.355, 0.035), (0.33, 0.355, -0.035), (0.33, 0.355, 0.035)], [], [(0, 1, 3, 2), (2, 3, 7, 6), (6, 7, 5, 4), (4, 5, 1, 0), (2, 6, 4, 0), (7, 3, 1, 5)])
_uv = me_cube_2423.uv_layers.new(name='UVMap')
_uv.uv.foreach_set('vector', [0.375, 0.0, 0.625, 0.0, 0.625, 0.25, 0.375, 0.25, 0.375, 0.25, 0.625, 0.25, 0.625, 0.5, 0.375, 0.5, 0.375, 0.5, 0.625, 0.5, 0.625, 0.75, 0.375, 0.75, 0.375, 0.75, 0.625, 0.75, 0.625, 1.0, 0.375, 1.0, 0.125, 0.5, 0.375, 0.5, 0.375, 0.75, 0.125, 0.75, 0.625, 0.5, 0.875, 0.5, 0.875, 0.75, 0.625, 0.75])
me_cube_2423.materials.append(mat_fortart2_plaster)
me_cube_2423.update()
me_cube_2424 = bpy.data.meshes.new('Cube.2424')
me_cube_2424.from_pydata([(-0.75, -0.13, -0.125), (-0.75, -0.13, 0.125), (-0.75, 0.13, -0.125), (-0.75, 0.13, 0.125), (0.75, -0.13, -0.125), (0.75, -0.13, 0.125), (0.75, 0.13, -0.125), (0.75, 0.13, 0.125)], [], [(0, 1, 3, 2), (2, 3, 7, 6), (6, 7, 5, 4), (4, 5, 1, 0), (2, 6, 4, 0), (7, 3, 1, 5)])
_uv = me_cube_2424.uv_layers.new(name='UVMap')
_uv.uv.foreach_set('vector', [0.375, 0.0, 0.625, 0.0, 0.625, 0.25, 0.375, 0.25, 0.375, 0.25, 0.625, 0.25, 0.625, 0.5, 0.375, 0.5, 0.375, 0.5, 0.625, 0.5, 0.625, 0.75, 0.375, 0.75, 0.375, 0.75, 0.625, 0.75, 0.625, 1.0, 0.375, 1.0, 0.125, 0.5, 0.375, 0.5, 0.375, 0.75, 0.125, 0.75, 0.625, 0.5, 0.875, 0.5, 0.875, 0.75, 0.625, 0.75])
me_cube_2424.materials.append(mat_fortart2_wood_015)
me_cube_2424.update()

# ---- objects
ob_village_house = bpy.data.objects.new('village_house', None)
ob_stonefoundation = bpy.data.objects.new('StoneFoundation', me_cube_2388)
ob_gablewall = bpy.data.objects.new('GableWall', me_cube_2389)
ob_gablewall_001 = bpy.data.objects.new('GableWall.001', me_cube_2390)
ob_backwall = bpy.data.objects.new('BackWall', me_cube_2391)
ob_frontwall = bpy.data.objects.new('FrontWall', me_cube_2392)
ob_frontwall_001 = bpy.data.objects.new('FrontWall.001', me_cube_2393)
ob_timberpost = bpy.data.objects.new('TimberPost', me_cube_2394)
ob_timberpost_001 = bpy.data.objects.new('TimberPost.001', me_cube_2395)
ob_timberpost_002 = bpy.data.objects.new('TimberPost.002', me_cube_2396)
ob_timberpost_003 = bpy.data.objects.new('TimberPost.003', me_cube_2397)
ob_crosstimber = bpy.data.objects.new('CrossTimber', me_cube_2398)
ob_crosstimber_001 = bpy.data.objects.new('CrossTimber.001', me_cube_2399)
ob_roofslope = bpy.data.objects.new('RoofSlope', me_cube_2400)
ob_tilecourse = bpy.data.objects.new('TileCourse', me_cube_2401)
ob_tilecourse_001 = bpy.data.objects.new('TileCourse.001', me_cube_2402)
ob_tilecourse_002 = bpy.data.objects.new('TileCourse.002', me_cube_2403)
ob_tilecourse_003 = bpy.data.objects.new('TileCourse.003', me_cube_2404)
ob_tilecourse_004 = bpy.data.objects.new('TileCourse.004', me_cube_2405)
ob_window = bpy.data.objects.new('Window', me_cube_2406)
ob_windowmullion = bpy.data.objects.new('WindowMullion', me_cube_2407)
ob_windowmullion_001 = bpy.data.objects.new('WindowMullion.001', me_cube_2408)
ob_windowmullion_002 = bpy.data.objects.new('WindowMullion.002', me_cube_2409)
ob_roofslope_001 = bpy.data.objects.new('RoofSlope.001', me_cube_2410)
ob_tilecourse_005 = bpy.data.objects.new('TileCourse.005', me_cube_2411)
ob_tilecourse_006 = bpy.data.objects.new('TileCourse.006', me_cube_2412)
ob_tilecourse_007 = bpy.data.objects.new('TileCourse.007', me_cube_2413)
ob_tilecourse_008 = bpy.data.objects.new('TileCourse.008', me_cube_2414)
ob_tilecourse_009 = bpy.data.objects.new('TileCourse.009', me_cube_2415)
ob_window_001 = bpy.data.objects.new('Window.001', me_cube_2416)
ob_windowmullion_003 = bpy.data.objects.new('WindowMullion.003', me_cube_2417)
ob_windowmullion_004 = bpy.data.objects.new('WindowMullion.004', me_cube_2418)
ob_windowmullion_005 = bpy.data.objects.new('WindowMullion.005', me_cube_2419)
ob_chimney = bpy.data.objects.new('Chimney', me_cube_2420)
ob_chimneycourse = bpy.data.objects.new('ChimneyCourse', me_cube_2421)
ob_chimneycourse_001 = bpy.data.objects.new('ChimneyCourse.001', me_cube_2422)
ob_chimneycourse_002 = bpy.data.objects.new('ChimneyCourse.002', me_cube_2423)
ob_doorlintel = bpy.data.objects.new('DoorLintel', me_cube_2424)

# ---- transforms, parenting, visibility, modifiers, constraints
ob_village_house.location = (0.0, 0.0, 0.0)
ob_stonefoundation.parent = ob_village_house
ob_stonefoundation.location = (0.0, 0.0, 0.18)
_m = ob_stonefoundation.modifiers.new('Hand softened edges', 'BEVEL')
_m.width = 0.025
_m.width_pct = 0.025
_m.segments = 2
_m.angle_limit = 0.6109
ob_gablewall.parent = ob_village_house
ob_gablewall.location = (-1.9, 0.0, 1.55)
_m = ob_gablewall.modifiers.new('Hand softened edges', 'BEVEL')
_m.width = 0.025
_m.width_pct = 0.025
_m.segments = 2
_m.angle_limit = 0.6109
ob_gablewall_001.parent = ob_village_house
ob_gablewall_001.location = (1.9, 0.0, 1.55)
_m = ob_gablewall_001.modifiers.new('Hand softened edges', 'BEVEL')
_m.width = 0.025
_m.width_pct = 0.025
_m.segments = 2
_m.angle_limit = 0.6109
ob_backwall.parent = ob_village_house
ob_backwall.location = (0.0, 1.55, 1.55)
_m = ob_backwall.modifiers.new('Hand softened edges', 'BEVEL')
_m.width = 0.025
_m.width_pct = 0.025
_m.segments = 2
_m.angle_limit = 0.6109
ob_frontwall.parent = ob_village_house
ob_frontwall.location = (-1.32, -1.55, 1.55)
_m = ob_frontwall.modifiers.new('Hand softened edges', 'BEVEL')
_m.width = 0.025
_m.width_pct = 0.025
_m.segments = 2
_m.angle_limit = 0.6109
ob_frontwall_001.parent = ob_village_house
ob_frontwall_001.location = (1.32, -1.55, 1.55)
_m = ob_frontwall_001.modifiers.new('Hand softened edges', 'BEVEL')
_m.width = 0.025
_m.width_pct = 0.025
_m.segments = 2
_m.angle_limit = 0.6109
ob_timberpost.parent = ob_village_house
ob_timberpost.location = (-1.95, -1.69, 1.6)
_m = ob_timberpost.modifiers.new('Hand softened edges', 'BEVEL')
_m.width = 0.025
_m.width_pct = 0.025
_m.segments = 2
_m.angle_limit = 0.6109
ob_timberpost_001.parent = ob_village_house
ob_timberpost_001.location = (1.95, -1.69, 1.6)
_m = ob_timberpost_001.modifiers.new('Hand softened edges', 'BEVEL')
_m.width = 0.025
_m.width_pct = 0.025
_m.segments = 2
_m.angle_limit = 0.6109
ob_timberpost_002.parent = ob_village_house
ob_timberpost_002.location = (-0.65, -1.69, 1.6)
_m = ob_timberpost_002.modifiers.new('Hand softened edges', 'BEVEL')
_m.width = 0.025
_m.width_pct = 0.025
_m.segments = 2
_m.angle_limit = 0.6109
ob_timberpost_003.parent = ob_village_house
ob_timberpost_003.location = (0.65, -1.69, 1.6)
_m = ob_timberpost_003.modifiers.new('Hand softened edges', 'BEVEL')
_m.width = 0.025
_m.width_pct = 0.025
_m.segments = 2
_m.angle_limit = 0.6109
ob_crosstimber.parent = ob_village_house
ob_crosstimber.location = (0.0, -1.7, 0.48)
_m = ob_crosstimber.modifiers.new('Hand softened edges', 'BEVEL')
_m.width = 0.025
_m.width_pct = 0.025
_m.segments = 2
_m.angle_limit = 0.6109
ob_crosstimber_001.parent = ob_village_house
ob_crosstimber_001.location = (0.0, -1.7, 2.85)
_m = ob_crosstimber_001.modifiers.new('Hand softened edges', 'BEVEL')
_m.width = 0.025
_m.width_pct = 0.025
_m.segments = 2
_m.angle_limit = 0.6109
ob_roofslope.parent = ob_village_house
ob_roofslope.location = (-1.1, 0.0, 3.35)
ob_roofslope.rotation_euler = (0.0, -0.5, 0.0)
_m = ob_roofslope.modifiers.new('Hand softened edges', 'BEVEL')
_m.width = 0.025
_m.width_pct = 0.025
_m.segments = 2
_m.angle_limit = 0.6109
ob_tilecourse.parent = ob_village_house
ob_tilecourse.location = (-0.2, 0.0, 3.86)
_m = ob_tilecourse.modifiers.new('Hand softened edges', 'BEVEL')
_m.width = 0.025
_m.width_pct = 0.025
_m.segments = 2
_m.angle_limit = 0.6109
ob_tilecourse_001.parent = ob_village_house
ob_tilecourse_001.location = (-0.64, 0.0, 3.62)
_m = ob_tilecourse_001.modifiers.new('Hand softened edges', 'BEVEL')
_m.width = 0.025
_m.width_pct = 0.025
_m.segments = 2
_m.angle_limit = 0.6109
ob_tilecourse_002.parent = ob_village_house
ob_tilecourse_002.location = (-1.08, 0.0, 3.38)
_m = ob_tilecourse_002.modifiers.new('Hand softened edges', 'BEVEL')
_m.width = 0.025
_m.width_pct = 0.025
_m.segments = 2
_m.angle_limit = 0.6109
ob_tilecourse_003.parent = ob_village_house
ob_tilecourse_003.location = (-1.52, 0.0, 3.14)
_m = ob_tilecourse_003.modifiers.new('Hand softened edges', 'BEVEL')
_m.width = 0.025
_m.width_pct = 0.025
_m.segments = 2
_m.angle_limit = 0.6109
ob_tilecourse_004.parent = ob_village_house
ob_tilecourse_004.location = (-1.96, 0.0, 2.9)
_m = ob_tilecourse_004.modifiers.new('Hand softened edges', 'BEVEL')
_m.width = 0.025
_m.width_pct = 0.025
_m.segments = 2
_m.angle_limit = 0.6109
ob_window.parent = ob_village_house
ob_window.location = (-1.34, -1.67, 1.85)
_m = ob_window.modifiers.new('Hand softened edges', 'BEVEL')
_m.width = 0.025
_m.width_pct = 0.025
_m.segments = 2
_m.angle_limit = 0.6109
ob_windowmullion.parent = ob_village_house
ob_windowmullion.location = (-1.57, -1.74, 1.85)
_m = ob_windowmullion.modifiers.new('Hand softened edges', 'BEVEL')
_m.width = 0.025
_m.width_pct = 0.025
_m.segments = 2
_m.angle_limit = 0.6109
ob_windowmullion_001.parent = ob_village_house
ob_windowmullion_001.location = (-1.34, -1.74, 1.85)
_m = ob_windowmullion_001.modifiers.new('Hand softened edges', 'BEVEL')
_m.width = 0.025
_m.width_pct = 0.025
_m.segments = 2
_m.angle_limit = 0.6109
ob_windowmullion_002.parent = ob_village_house
ob_windowmullion_002.location = (-1.11, -1.74, 1.85)
_m = ob_windowmullion_002.modifiers.new('Hand softened edges', 'BEVEL')
_m.width = 0.025
_m.width_pct = 0.025
_m.segments = 2
_m.angle_limit = 0.6109
ob_roofslope_001.parent = ob_village_house
ob_roofslope_001.location = (1.1, 0.0, 3.35)
ob_roofslope_001.rotation_euler = (0.0, 0.5, 0.0)
_m = ob_roofslope_001.modifiers.new('Hand softened edges', 'BEVEL')
_m.width = 0.025
_m.width_pct = 0.025
_m.segments = 2
_m.angle_limit = 0.6109
ob_tilecourse_005.parent = ob_village_house
ob_tilecourse_005.location = (0.2, 0.0, 3.86)
_m = ob_tilecourse_005.modifiers.new('Hand softened edges', 'BEVEL')
_m.width = 0.025
_m.width_pct = 0.025
_m.segments = 2
_m.angle_limit = 0.6109
ob_tilecourse_006.parent = ob_village_house
ob_tilecourse_006.location = (0.64, 0.0, 3.62)
_m = ob_tilecourse_006.modifiers.new('Hand softened edges', 'BEVEL')
_m.width = 0.025
_m.width_pct = 0.025
_m.segments = 2
_m.angle_limit = 0.6109
ob_tilecourse_007.parent = ob_village_house
ob_tilecourse_007.location = (1.08, 0.0, 3.38)
_m = ob_tilecourse_007.modifiers.new('Hand softened edges', 'BEVEL')
_m.width = 0.025
_m.width_pct = 0.025
_m.segments = 2
_m.angle_limit = 0.6109
ob_tilecourse_008.parent = ob_village_house
ob_tilecourse_008.location = (1.52, 0.0, 3.14)
_m = ob_tilecourse_008.modifiers.new('Hand softened edges', 'BEVEL')
_m.width = 0.025
_m.width_pct = 0.025
_m.segments = 2
_m.angle_limit = 0.6109
ob_tilecourse_009.parent = ob_village_house
ob_tilecourse_009.location = (1.96, 0.0, 2.9)
_m = ob_tilecourse_009.modifiers.new('Hand softened edges', 'BEVEL')
_m.width = 0.025
_m.width_pct = 0.025
_m.segments = 2
_m.angle_limit = 0.6109
ob_window_001.parent = ob_village_house
ob_window_001.location = (1.34, -1.67, 1.85)
_m = ob_window_001.modifiers.new('Hand softened edges', 'BEVEL')
_m.width = 0.025
_m.width_pct = 0.025
_m.segments = 2
_m.angle_limit = 0.6109
ob_windowmullion_003.parent = ob_village_house
ob_windowmullion_003.location = (1.11, -1.74, 1.85)
_m = ob_windowmullion_003.modifiers.new('Hand softened edges', 'BEVEL')
_m.width = 0.025
_m.width_pct = 0.025
_m.segments = 2
_m.angle_limit = 0.6109
ob_windowmullion_004.parent = ob_village_house
ob_windowmullion_004.location = (1.34, -1.74, 1.85)
_m = ob_windowmullion_004.modifiers.new('Hand softened edges', 'BEVEL')
_m.width = 0.025
_m.width_pct = 0.025
_m.segments = 2
_m.angle_limit = 0.6109
ob_windowmullion_005.parent = ob_village_house
ob_windowmullion_005.location = (1.57, -1.74, 1.85)
_m = ob_windowmullion_005.modifiers.new('Hand softened edges', 'BEVEL')
_m.width = 0.025
_m.width_pct = 0.025
_m.segments = 2
_m.angle_limit = 0.6109
ob_chimney.parent = ob_village_house
ob_chimney.location = (1.25, 0.75, 3.75)
_m = ob_chimney.modifiers.new('Hand softened edges', 'BEVEL')
_m.width = 0.025
_m.width_pct = 0.025
_m.segments = 2
_m.angle_limit = 0.6109
ob_chimneycourse.parent = ob_village_house
ob_chimneycourse.location = (1.25, 0.75, 3.6)
_m = ob_chimneycourse.modifiers.new('Hand softened edges', 'BEVEL')
_m.width = 0.025
_m.width_pct = 0.025
_m.segments = 2
_m.angle_limit = 0.6109
ob_chimneycourse_001.parent = ob_village_house
ob_chimneycourse_001.location = (1.25, 0.75, 3.95)
_m = ob_chimneycourse_001.modifiers.new('Hand softened edges', 'BEVEL')
_m.width = 0.025
_m.width_pct = 0.025
_m.segments = 2
_m.angle_limit = 0.6109
ob_chimneycourse_002.parent = ob_village_house
ob_chimneycourse_002.location = (1.25, 0.75, 4.3)
_m = ob_chimneycourse_002.modifiers.new('Hand softened edges', 'BEVEL')
_m.width = 0.025
_m.width_pct = 0.025
_m.segments = 2
_m.angle_limit = 0.6109
ob_doorlintel.parent = ob_village_house
ob_doorlintel.location = (0.0, -1.72, 2.66)
_m = ob_doorlintel.modifiers.new('Hand softened edges', 'BEVEL')
_m.width = 0.025
_m.width_pct = 0.025
_m.segments = 2
_m.angle_limit = 0.6109

# ---- collection membership
scene.collection.objects.link(ob_village_house)
scene.collection.objects.link(ob_stonefoundation)
scene.collection.objects.link(ob_gablewall)
scene.collection.objects.link(ob_gablewall_001)
scene.collection.objects.link(ob_backwall)
scene.collection.objects.link(ob_frontwall)
scene.collection.objects.link(ob_frontwall_001)
scene.collection.objects.link(ob_timberpost)
scene.collection.objects.link(ob_timberpost_001)
scene.collection.objects.link(ob_timberpost_002)
scene.collection.objects.link(ob_timberpost_003)
scene.collection.objects.link(ob_crosstimber)
scene.collection.objects.link(ob_crosstimber_001)
scene.collection.objects.link(ob_roofslope)
scene.collection.objects.link(ob_tilecourse)
scene.collection.objects.link(ob_tilecourse_001)
scene.collection.objects.link(ob_tilecourse_002)
scene.collection.objects.link(ob_tilecourse_003)
scene.collection.objects.link(ob_tilecourse_004)
scene.collection.objects.link(ob_window)
scene.collection.objects.link(ob_windowmullion)
scene.collection.objects.link(ob_windowmullion_001)
scene.collection.objects.link(ob_windowmullion_002)
scene.collection.objects.link(ob_roofslope_001)
scene.collection.objects.link(ob_tilecourse_005)
scene.collection.objects.link(ob_tilecourse_006)
scene.collection.objects.link(ob_tilecourse_007)
scene.collection.objects.link(ob_tilecourse_008)
scene.collection.objects.link(ob_tilecourse_009)
scene.collection.objects.link(ob_window_001)
scene.collection.objects.link(ob_windowmullion_003)
scene.collection.objects.link(ob_windowmullion_004)
scene.collection.objects.link(ob_windowmullion_005)
scene.collection.objects.link(ob_chimney)
scene.collection.objects.link(ob_chimneycourse)
scene.collection.objects.link(ob_chimneycourse_001)
scene.collection.objects.link(ob_chimneycourse_002)
scene.collection.objects.link(ob_doorlintel)

# ---- scene / render settings (as saved in the file)
scene.frame_start = 1; scene.frame_end = 25; scene.frame_set(1)
scene.render.engine = 'BLENDER_EEVEE_NEXT'
scene.render.image_settings.exr_codec = 'NONE'
scene.render.fps = 30
scene.render.use_bake_clear = False
scene.render.bake_margin = 0
scene.render.bake_bias = 0.0
scene.render.bake_samples = 0
scene.render.simplify_subdivision_render = 0
scene.render.simplify_child_particles_render = 0.0
scene.render.compositor_device = 'GPU'
scene.eevee.use_volume_custom_range = False
scene.eevee.gtao_distance = 0.0
scene.eevee.use_fast_gi = False
scene.eevee.fast_gi_thickness_near = 0.1
scene.eevee.fast_gi_thickness_far = 0.0
scene.eevee.ray_tracing_options.screen_trace_thickness = 0.1
bpy.context.view_layer.update()

# ---- added for rendering (the .blend has no active camera and no usable light): camera, sun + grey world if the file has none
cam_auto = bpy.data.cameras.new('AutoCamera')
cam_auto.lens = 50.0
cam_auto.sensor_width = 36.0
cam_auto.clip_end = 1000.0
ob_auto_camera = bpy.data.objects.new('AutoCamera', cam_auto)
scene.collection.objects.link(ob_auto_camera)
ob_auto_camera.location = (7.01422, -8.41707, 7.79888)
ob_auto_camera.rotation_euler = (1.09748, -7.21219e-08, 0.694738)
scene.camera = ob_auto_camera
light_auto_sun = bpy.data.lights.new('AutoSun', 'SUN')
light_auto_sun.energy = 3.0
light_auto_sun.angle = 0.0523599
ob_auto_sun = bpy.data.objects.new('AutoSun', light_auto_sun)
scene.collection.objects.link(ob_auto_sun)
ob_auto_sun.rotation_euler = (0.872665, 0.174533, 0.523599)
if scene.world is None:
    world_auto = bpy.data.worlds.new('AutoWorld')
    world_auto.color = (0.3, 0.3, 0.3)
    scene.world = world_auto
bpy.context.view_layer.update()
